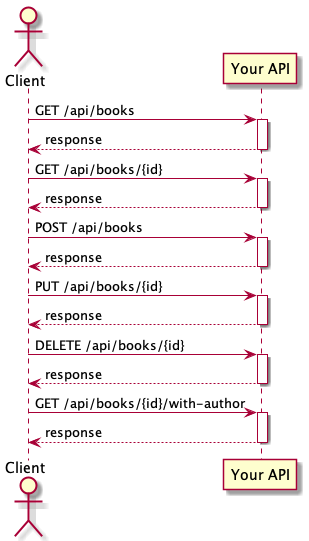

The diagram above was rendered by PlantUML. Its source (embedded in the PNG):
@startuml
actor Client
participant "Your API" as API
Client -> API : GET /api/books
activate API
API --> Client : response
deactivate API
Client -> API : GET /api/books/{id}
activate API
API --> Client : response
deactivate API
Client -> API : POST /api/books
activate API
API --> Client : response
deactivate API
Client -> API : PUT /api/books/{id}
activate API
API --> Client : response
deactivate API
Client -> API : DELETE /api/books/{id}
activate API
API --> Client : response
deactivate API
Client -> API : GET /api/books/{id}/with-author
activate API
API --> Client : response
deactivate API
@enduml